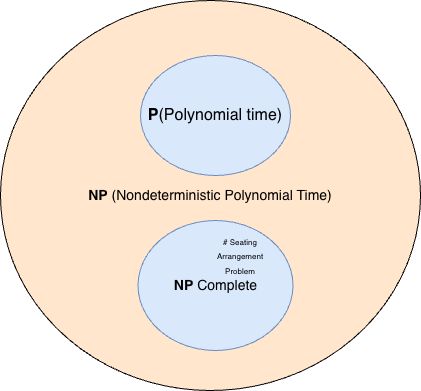

The diagram above was exported from draw.io. Its source (the exported page's mxGraphModel, read from the mxfile embedded in the PNG):
<mxGraphModel dx="866" dy="533" grid="1" gridSize="10" guides="1" tooltips="1" connect="1" arrows="1" fold="1" page="1" pageScale="1" pageWidth="827" pageHeight="1169" math="0" shadow="0">
  <root>
    <mxCell id="0" />
    <mxCell id="1" parent="0" />
    <mxCell id="n6u5IUNW828EE6wW8weo-1" parent="1" style="ellipse;whiteSpace=wrap;html=1;fillColor=#ffe6cc;strokeColor=light-dark(#000000, #996500);shadow=0;" value="&lt;font style=&quot;font-size: 14px;&quot;&gt;&lt;b&gt;NP&lt;/b&gt; (Nondeterministic Polynomial Time)&lt;/font&gt;" vertex="1">
      <mxGeometry height="390" width="420" x="180" y="470" as="geometry" />
    </mxCell>
    <mxCell id="n6u5IUNW828EE6wW8weo-2" parent="1" style="ellipse;whiteSpace=wrap;html=1;fillColor=#dae8fc;strokeColor=#6c8ebf;" value="&lt;font size=&quot;3&quot;&gt;&lt;b&gt;P&lt;/b&gt;(Polynomial time)&lt;/font&gt;" vertex="1">
      <mxGeometry height="120" width="150" x="320" y="525" as="geometry" />
    </mxCell>
    <mxCell id="n6u5IUNW828EE6wW8weo-4" parent="1" style="ellipse;whiteSpace=wrap;html=1;fillColor=#dae8fc;strokeColor=#6c8ebf;" value="&lt;font style=&quot;font-size: 14px;&quot;&gt;&lt;b&gt;NP&lt;/b&gt; Complete&lt;/font&gt;" vertex="1">
      <mxGeometry height="130" width="155" x="317.5" y="690" as="geometry" />
    </mxCell>
    <mxCell id="n6u5IUNW828EE6wW8weo-5" parent="1" style="text;html=1;whiteSpace=wrap;strokeColor=none;fillColor=none;align=center;verticalAlign=middle;rounded=0;" value="&lt;font style=&quot;font-size: 8px;&quot;&gt;# Seating Arrangement Problem&lt;/font&gt;" vertex="1">
      <mxGeometry height="30" width="60" x="390" y="710" as="geometry" />
    </mxCell>
  </root>
</mxGraphModel>